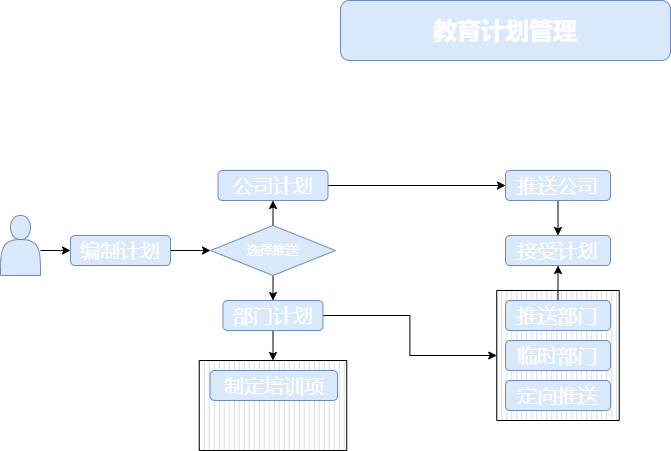

The diagram above was exported from draw.io. Its source (the exported page's mxGraphModel, read from the mxfile embedded in the PNG):
<mxGraphModel dx="1422" dy="754" grid="1" gridSize="10" guides="1" tooltips="1" connect="1" arrows="1" fold="1" page="1" pageScale="1" pageWidth="1169" pageHeight="1654" background="#ffffff" math="0" shadow="0">
  <root>
    <mxCell id="WIyWlLk6GJQsqaUBKTNV-0" />
    <mxCell id="WIyWlLk6GJQsqaUBKTNV-1" parent="WIyWlLk6GJQsqaUBKTNV-0" />
    <mxCell id="8W5oahlz7f5OPcxXkKy3-29" value="" style="verticalLabelPosition=bottom;verticalAlign=top;html=1;shape=mxgraph.basic.patternFillRect;fillStyle=vert;step=5;fillStrokeWidth=0.2;fillStrokeColor=#dddddd;fontSize=13;fontColor=#FFFFFF;" vertex="1" parent="WIyWlLk6GJQsqaUBKTNV-1">
      <mxGeometry x="278.75" y="420" width="147.5" height="90" as="geometry" />
    </mxCell>
    <mxCell id="8W5oahlz7f5OPcxXkKy3-25" value="" style="verticalLabelPosition=bottom;verticalAlign=top;html=1;shape=mxgraph.basic.patternFillRect;fillStyle=vert;step=5;fillStrokeWidth=0.2;fillStrokeColor=#dddddd;fontSize=13;fontColor=#FFFFFF;" vertex="1" parent="WIyWlLk6GJQsqaUBKTNV-1">
      <mxGeometry x="576.25" y="350" width="122.5" height="130" as="geometry" />
    </mxCell>
    <mxCell id="8W5oahlz7f5OPcxXkKy3-0" value="教育计划管理" style="rounded=1;whiteSpace=wrap;html=1;fillColor=#dae8fc;strokeColor=#6c8ebf;fontColor=#FFFFFF;fontStyle=1;fontSize=24;" vertex="1" parent="WIyWlLk6GJQsqaUBKTNV-1">
      <mxGeometry x="420" y="60" width="330" height="60" as="geometry" />
    </mxCell>
    <mxCell id="8W5oahlz7f5OPcxXkKy3-12" style="edgeStyle=orthogonalEdgeStyle;rounded=0;orthogonalLoop=1;jettySize=auto;html=1;fontSize=20;fontColor=#FFFFFF;" edge="1" parent="WIyWlLk6GJQsqaUBKTNV-1" source="8W5oahlz7f5OPcxXkKy3-1" target="8W5oahlz7f5OPcxXkKy3-6">
      <mxGeometry relative="1" as="geometry" />
    </mxCell>
    <mxCell id="8W5oahlz7f5OPcxXkKy3-1" value="编制计划" style="rounded=1;whiteSpace=wrap;html=1;fillColor=#dae8fc;strokeColor=#6c8ebf;fontColor=#FFFFFF;fontStyle=0;fontSize=20;" vertex="1" parent="WIyWlLk6GJQsqaUBKTNV-1">
      <mxGeometry x="150" y="295" width="100" height="30" as="geometry" />
    </mxCell>
    <mxCell id="8W5oahlz7f5OPcxXkKy3-13" style="edgeStyle=orthogonalEdgeStyle;rounded=0;orthogonalLoop=1;jettySize=auto;html=1;exitX=1;exitY=0.5;exitDx=0;exitDy=0;fontSize=20;fontColor=#FFFFFF;" edge="1" parent="WIyWlLk6GJQsqaUBKTNV-1" target="8W5oahlz7f5OPcxXkKy3-1">
      <mxGeometry relative="1" as="geometry">
        <mxPoint x="120" y="310" as="sourcePoint" />
      </mxGeometry>
    </mxCell>
    <mxCell id="8W5oahlz7f5OPcxXkKy3-19" style="edgeStyle=orthogonalEdgeStyle;rounded=0;orthogonalLoop=1;jettySize=auto;html=1;exitX=0.5;exitY=1;exitDx=0;exitDy=0;entryX=0.5;entryY=0;entryDx=0;entryDy=0;fontSize=20;fontColor=#FFFFFF;" edge="1" parent="WIyWlLk6GJQsqaUBKTNV-1" source="8W5oahlz7f5OPcxXkKy3-3" target="8W5oahlz7f5OPcxXkKy3-18">
      <mxGeometry relative="1" as="geometry" />
    </mxCell>
    <mxCell id="8W5oahlz7f5OPcxXkKy3-3" value="推送公司" style="rounded=1;whiteSpace=wrap;html=1;fillColor=#dae8fc;strokeColor=#6c8ebf;fontColor=#FFFFFF;fontStyle=0;fontSize=20;" vertex="1" parent="WIyWlLk6GJQsqaUBKTNV-1">
      <mxGeometry x="585" y="230" width="105" height="30" as="geometry" />
    </mxCell>
    <mxCell id="8W5oahlz7f5OPcxXkKy3-16" style="edgeStyle=orthogonalEdgeStyle;rounded=0;orthogonalLoop=1;jettySize=auto;html=1;exitX=1;exitY=0.5;exitDx=0;exitDy=0;entryX=0;entryY=0.5;entryDx=0;entryDy=0;fontSize=20;fontColor=#FFFFFF;" edge="1" parent="WIyWlLk6GJQsqaUBKTNV-1" source="8W5oahlz7f5OPcxXkKy3-4" target="8W5oahlz7f5OPcxXkKy3-3">
      <mxGeometry relative="1" as="geometry" />
    </mxCell>
    <mxCell id="8W5oahlz7f5OPcxXkKy3-4" value="公司计划" style="rounded=1;whiteSpace=wrap;html=1;fillColor=#dae8fc;strokeColor=#6c8ebf;fontColor=#FFFFFF;fontStyle=0;fontSize=20;" vertex="1" parent="WIyWlLk6GJQsqaUBKTNV-1">
      <mxGeometry x="297.5" y="230" width="110" height="30" as="geometry" />
    </mxCell>
    <mxCell id="8W5oahlz7f5OPcxXkKy3-27" style="edgeStyle=orthogonalEdgeStyle;rounded=0;orthogonalLoop=1;jettySize=auto;html=1;exitX=1;exitY=0.5;exitDx=0;exitDy=0;entryX=0;entryY=0.5;entryDx=0;entryDy=0;entryPerimeter=0;fontSize=13;fontColor=#FFFFFF;" edge="1" parent="WIyWlLk6GJQsqaUBKTNV-1" source="8W5oahlz7f5OPcxXkKy3-5" target="8W5oahlz7f5OPcxXkKy3-25">
      <mxGeometry relative="1" as="geometry" />
    </mxCell>
    <mxCell id="8W5oahlz7f5OPcxXkKy3-30" style="edgeStyle=orthogonalEdgeStyle;rounded=0;orthogonalLoop=1;jettySize=auto;html=1;exitX=0.5;exitY=1;exitDx=0;exitDy=0;entryX=0.5;entryY=0;entryDx=0;entryDy=0;entryPerimeter=0;fontSize=13;fontColor=#FFFFFF;" edge="1" parent="WIyWlLk6GJQsqaUBKTNV-1" source="8W5oahlz7f5OPcxXkKy3-5" target="8W5oahlz7f5OPcxXkKy3-29">
      <mxGeometry relative="1" as="geometry" />
    </mxCell>
    <mxCell id="8W5oahlz7f5OPcxXkKy3-5" value="部门计划" style="rounded=1;whiteSpace=wrap;html=1;fillColor=#dae8fc;strokeColor=#6c8ebf;fontColor=#FFFFFF;fontStyle=0;fontSize=20;" vertex="1" parent="WIyWlLk6GJQsqaUBKTNV-1">
      <mxGeometry x="302.5" y="360" width="100" height="30" as="geometry" />
    </mxCell>
    <mxCell id="8W5oahlz7f5OPcxXkKy3-10" style="edgeStyle=orthogonalEdgeStyle;rounded=0;orthogonalLoop=1;jettySize=auto;html=1;exitX=0.5;exitY=1;exitDx=0;exitDy=0;entryX=0.5;entryY=0;entryDx=0;entryDy=0;fontSize=20;fontColor=#FFFFFF;" edge="1" parent="WIyWlLk6GJQsqaUBKTNV-1" source="8W5oahlz7f5OPcxXkKy3-6" target="8W5oahlz7f5OPcxXkKy3-5">
      <mxGeometry relative="1" as="geometry" />
    </mxCell>
    <mxCell id="8W5oahlz7f5OPcxXkKy3-11" style="edgeStyle=orthogonalEdgeStyle;rounded=0;orthogonalLoop=1;jettySize=auto;html=1;exitX=0.5;exitY=0;exitDx=0;exitDy=0;entryX=0.5;entryY=1;entryDx=0;entryDy=0;fontSize=20;fontColor=#FFFFFF;" edge="1" parent="WIyWlLk6GJQsqaUBKTNV-1" source="8W5oahlz7f5OPcxXkKy3-6" target="8W5oahlz7f5OPcxXkKy3-4">
      <mxGeometry relative="1" as="geometry" />
    </mxCell>
    <mxCell id="8W5oahlz7f5OPcxXkKy3-6" value="选择推送" style="rhombus;whiteSpace=wrap;html=1;fontSize=13;fillColor=#dae8fc;strokeColor=#6c8ebf;fontColor=#FFFFFF;" vertex="1" parent="WIyWlLk6GJQsqaUBKTNV-1">
      <mxGeometry x="290" y="285" width="125" height="50" as="geometry" />
    </mxCell>
    <mxCell id="8W5oahlz7f5OPcxXkKy3-23" style="edgeStyle=orthogonalEdgeStyle;rounded=0;orthogonalLoop=1;jettySize=auto;html=1;exitX=0.5;exitY=0;exitDx=0;exitDy=0;entryX=0.5;entryY=1;entryDx=0;entryDy=0;fontSize=13;fontColor=#FFFFFF;" edge="1" parent="WIyWlLk6GJQsqaUBKTNV-1" source="8W5oahlz7f5OPcxXkKy3-15" target="8W5oahlz7f5OPcxXkKy3-18">
      <mxGeometry relative="1" as="geometry" />
    </mxCell>
    <mxCell id="8W5oahlz7f5OPcxXkKy3-15" value="推送部门" style="rounded=1;whiteSpace=wrap;html=1;fillColor=#dae8fc;strokeColor=#6c8ebf;fontColor=#FFFFFF;fontStyle=0;fontSize=20;" vertex="1" parent="WIyWlLk6GJQsqaUBKTNV-1">
      <mxGeometry x="585" y="360" width="105" height="30" as="geometry" />
    </mxCell>
    <mxCell id="8W5oahlz7f5OPcxXkKy3-18" value="接受计划" style="rounded=1;whiteSpace=wrap;html=1;fillColor=#dae8fc;strokeColor=#6c8ebf;fontColor=#FFFFFF;fontStyle=0;fontSize=20;" vertex="1" parent="WIyWlLk6GJQsqaUBKTNV-1">
      <mxGeometry x="585" y="295" width="105" height="30" as="geometry" />
    </mxCell>
    <mxCell id="8W5oahlz7f5OPcxXkKy3-21" value="临时部门" style="rounded=1;whiteSpace=wrap;html=1;fillColor=#dae8fc;strokeColor=#6c8ebf;fontColor=#FFFFFF;fontStyle=0;fontSize=20;" vertex="1" parent="WIyWlLk6GJQsqaUBKTNV-1">
      <mxGeometry x="585" y="400" width="105" height="30" as="geometry" />
    </mxCell>
    <mxCell id="8W5oahlz7f5OPcxXkKy3-31" value="" style="shape=actor;whiteSpace=wrap;html=1;fontSize=13;fillColor=#dae8fc;strokeColor=#6c8ebf;" vertex="1" parent="WIyWlLk6GJQsqaUBKTNV-1">
      <mxGeometry x="80" y="275" width="40" height="60" as="geometry" />
    </mxCell>
    <mxCell id="8W5oahlz7f5OPcxXkKy3-32" value="制定培训项" style="rounded=1;whiteSpace=wrap;html=1;fillColor=#dae8fc;strokeColor=#6c8ebf;fontColor=#FFFFFF;fontStyle=0;fontSize=20;" vertex="1" parent="WIyWlLk6GJQsqaUBKTNV-1">
      <mxGeometry x="289.5" y="430" width="127.5" height="30" as="geometry" />
    </mxCell>
    <mxCell id="8W5oahlz7f5OPcxXkKy3-33" value="定向推送" style="rounded=1;whiteSpace=wrap;html=1;fillColor=#dae8fc;strokeColor=#6c8ebf;fontColor=#FFFFFF;fontStyle=0;fontSize=20;" vertex="1" parent="WIyWlLk6GJQsqaUBKTNV-1">
      <mxGeometry x="585" y="440" width="105" height="30" as="geometry" />
    </mxCell>
  </root>
</mxGraphModel>